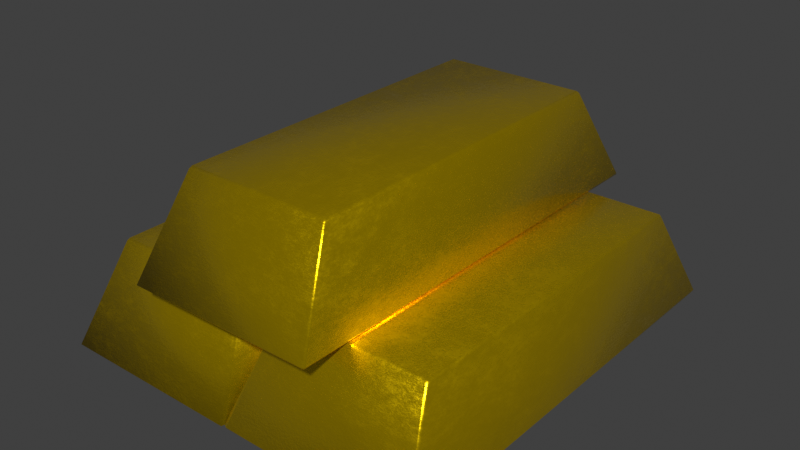 # Source: gold_bar.blend  (saved by Blender 3.6.13; exported with 4.5.12 LTS)
import bpy
from mathutils import Matrix  # noqa: F401  (used for matrix-valued properties, if any)

bpy.ops.wm.read_factory_settings(use_empty=True)
scene = bpy.context.scene
scene.name = 'Scene'

# ---- collections
col_collection = bpy.data.collections.new('Collection'); scene.collection.children.link(col_collection)

# ---- images (referenced by path relative to the original .blend; pixels are not part of the script)
import os
ASSET_DIR = os.environ.get("B2B_ASSET_DIR", "")  # directory of the original .blend (textures are referenced by path, not embedded)
HERE = os.path.dirname(os.path.abspath(__file__))  # packed textures are extracted next to this script under _unpacked/

def load_image(name, relpath, width, height, colorspace="sRGB"):
    """Load a texture the original file referenced (path relative to the .blend, or extracted next to this script)."""
    p = next((c for c in (os.path.join(HERE, relpath), os.path.join(ASSET_DIR, relpath)) if relpath and os.path.exists(c)), "")
    if p:
        img = bpy.data.images.load(p, check_existing=True)
        img.name = name
    else:  # same state as the original file: an image datablock whose file is absent (Cycles renders it pink)
        img = bpy.data.images.new(name, width, height)
        img.source = "FILE"
        img.filepath = "//" + (relpath or name)
    img.colorspace_settings.name = colorspace
    return img
img_gold_bar_png = load_image('gold-bar.png', 'gold-bar.png', 1024, 1024, 'Non-Color')

# ---- materials (node trees are filled in below, after node groups)
mat_gold = bpy.data.materials.new('Gold')
mat_gold.alpha_threshold = 0.0
mat_gold.roughness = 0.5
mat_gold.line_color = (0.0, 0.0, 0.0, 1.0)

# ---- material node trees
mat_gold.use_nodes = True; mat_gold.node_tree.nodes.clear()
_N = mat_gold.node_tree.nodes; _L = mat_gold.node_tree.links
n0 = _N.new('ShaderNodeOutputMaterial'); n0.name = 'Material Output'; n0.location = (555, 319)
n1 = _N.new('ShaderNodeBsdfPrincipled'); n1.name = 'Principled BSDF'; n1.location = (265, 319)
n1.inputs[0].default_value = (1.0, 0.6795, 0.0, 1.0)
n1.inputs[1].default_value = 0.85
n1.inputs[3].default_value = 1.45
n2 = _N.new('ShaderNodeBump'); n2.name = 'Bump.002'; n2.location = (75, 319)
n2.invert = True
n2.inputs[1].default_value = 1.0
n2.inputs[2].default_value = 1.0
n3 = _N.new('ShaderNodeBump'); n3.name = 'Bump.003'; n3.location = (-215, -8)
n3.inputs[0].default_value = 0.05
n3.inputs[1].default_value = 1.0
n3.inputs[2].default_value = 1.0
n4 = _N.new('ShaderNodeTexNoise'); n4.name = 'Noise Texture'; n4.location = (-695, 319)
n4.inputs[2].default_value = 0.1
n4.inputs[3].default_value = 15.0
n4.inputs[4].default_value = 1.0
n5 = _N.new('ShaderNodeValToRGB'); n5.name = 'Color Ramp'; n5.location = (-505, 319)
while len(n5.color_ramp.elements) > 1: n5.color_ramp.elements.remove(n5.color_ramp.elements[-1])
n5.color_ramp.elements[0].position = 0.2; n5.color_ramp.elements[0].color = (1.0, 1.0, 1.0, 1.0)
_e = n5.color_ramp.elements.new(0.6); _e.color = (0.0, 0.0, 0.0, 1.0)
n6 = _N.new('ShaderNodeTexImage'); n6.name = 'Image Texture'; n6.location = (-215, 319)
n6.image = img_gold_bar_png
_L.new(n1.outputs[0], n0.inputs[0])
_L.new(n6.outputs[0], n2.inputs[3])
_L.new(n4.outputs[1], n5.inputs[0])
_L.new(n5.outputs[0], n3.inputs[3])
_L.new(n5.outputs[0], n1.inputs[2])
_L.new(n2.outputs[0], n1.inputs[5])
_L.new(n3.outputs[0], n2.inputs[4])
n0.is_active_output = True

# ---- world
world_world = bpy.data.worlds.new('World'); scene.world = world_world
world_world.use_nodes = True; world_world.node_tree.nodes.clear()
_N = world_world.node_tree.nodes; _L = world_world.node_tree.links
n0 = _N.new('ShaderNodeOutputWorld'); n0.name = 'World Output'; n0.location = (300, 300)
n1 = _N.new('ShaderNodeBackground'); n1.name = 'Background'; n1.location = (10, 300)
n1.inputs[0].default_value = (0.05088, 0.05088, 0.05088, 1.0)
_L.new(n1.outputs[0], n0.inputs[0])
n0.is_active_output = True
world_world.color = (0.05088, 0.05088, 0.05088)
world_world.use_sun_shadow = False
world_world.sun_shadow_jitter_overblur = 0.0

# ---- meshes
me_cube_013 = bpy.data.meshes.new('Cube.013')
me_cube_013.from_pydata([(0.02671, 0.06428, 0.04236), (0.02653, 0.06281, 0.04325), (0.02775, 0.0632, 0.04227), (0.03433, 0.08197, 0.008417), (0.03533, 0.08081, 0.008506), (0.03502, 0.08132, 0.007677), (0.02653, -0.06304, 0.04325), (0.02671, -0.0645, 0.04236), (0.02757, -0.06391, 0.04241), (0.03433, -0.0822, 0.008417), (0.03455, -0.08166, 0.00753), (0.0352, -0.08159, 0.008478), (-0.02672, 0.06428, 0.04236), (-0.02776, 0.0632, 0.04227), (-0.02655, 0.06281, 0.04325), (-0.03535, 0.08081, 0.008506), (-0.03446, 0.0821, 0.007958), (-0.03504, 0.08132, 0.007677), (-0.02776, -0.06343, 0.04227), (-0.02721, -0.0643, 0.04244), (-0.02707, -0.06316, 0.04311), (-0.03535, -0.08103, 0.008506), (-0.03499, -0.082, 0.007776), (-0.00863, 0.06428, 0.006403), (-0.00881, 0.06281, 0.007289), (-0.007591, 0.0632, 0.006314), (-0.000318, 0.08132, -0.02828), (-0.0008975, 0.0821, -0.028), (-0.007591, -0.06343, 0.006314), (-0.00863, -0.0645, 0.006403), (-0.008274, -0.06365, 0.007056), (-0.0001406, -0.08159, -0.02748), (-0.0008975, -0.08233, -0.028), (-0.06311, 0.0632, 0.006314), (-0.06255, 0.06407, 0.006479), (-0.06241, 0.06294, 0.007145), (-0.07069, 0.08081, -0.02746), (-0.0698, 0.0821, -0.028), (-0.07038, 0.08132, -0.02828), (-0.06311, -0.06343, 0.006314), (-0.06255, -0.0643, 0.006479), (-0.06241, -0.06316, 0.007145), (-0.07069, -0.08103, -0.02746), (-0.07033, -0.082, -0.02819), (0.06205, 0.06428, 0.006403), (0.06309, 0.0632, 0.006314), (0.06239, 0.06294, 0.007145), (0.07067, 0.08081, -0.02746), (0.07036, 0.08132, -0.02828), (0.06978, 0.0821, -0.028), (0.06309, -0.06343, 0.006314), (0.06205, -0.0645, 0.006403), (0.06239, -0.06316, 0.007145), (0.07054, -0.08159, -0.02748), (0.06978, -0.08233, -0.028), (0.008616, 0.06428, 0.006403), (0.007577, 0.0632, 0.006314), (0.008274, 0.06294, 0.007145), (-7.103e-06, 0.08081, -0.02746), (0.0007738, 0.08144, -0.02843), (0.0004933, 0.08179, -0.02752), (0.007577, -0.06343, 0.006314), (0.008616, -0.0645, 0.006403), (0.00826, -0.06365, 0.007056), (0.0007738, -0.08166, -0.02843), (0.0009926, -0.0822, -0.02754)], [], [(17, 5, 10, 22), (21, 18, 13, 15), (9, 7, 19, 22), (1, 14, 20, 6), (4, 2, 8, 11), (0, 1, 2), (6, 7, 8), (11, 9, 10), (12, 13, 14), (20, 18, 19), (17, 22, 15), (15, 22, 21), (5, 17, 3), (3, 17, 16), (2, 4, 5), (2, 5, 3, 0), (22, 19, 18, 21), (7, 9, 11, 8), (12, 16, 17), (12, 17, 15, 13), (6, 20, 19, 7), (1, 6, 8, 2), (22, 10, 9), (20, 14, 13, 18), (14, 1, 0, 12), (10, 5, 4, 11), (16, 12, 0, 3), (38, 26, 32, 43), (42, 39, 33, 36), (32, 29, 40, 43), (24, 35, 41, 30), (58, 25, 28, 31), (23, 24, 25), (28, 30, 29), (33, 35, 34), (41, 39, 40), (38, 43, 36), (36, 43, 42), (26, 38, 37, 27), (25, 58, 26), (25, 26, 23), (23, 26, 27), (43, 40, 39), (43, 39, 42), (29, 32, 31, 28), (34, 37, 38), (34, 38, 36, 33), (30, 41, 40, 29), (24, 30, 28, 25), (41, 35, 33, 39), (35, 24, 23, 34), (32, 26, 31), (31, 26, 58), (37, 34, 23, 27), (59, 48, 54, 64), (31, 61, 56, 58), (54, 51, 62, 65), (46, 57, 63, 52), (47, 45, 50, 53), (44, 46, 45), (50, 52, 51), (55, 56, 57), (60, 59, 26), (61, 62, 63), (65, 31, 64), (59, 64, 31, 26), (48, 59, 49), (49, 59, 60), (45, 47, 48), (45, 48, 44), (44, 48, 49), (65, 62, 31), (31, 62, 61), (51, 54, 53, 50), (55, 60, 26, 56), (56, 26, 58), (52, 63, 62, 51), (46, 52, 50, 45), (64, 54, 65), (63, 57, 56, 61), (57, 46, 44, 55), (54, 48, 53), (53, 48, 47), (60, 55, 44, 49)])
me_cube_013.polygons.foreach_set('use_smooth', [True] * 84)
_uv = me_cube_013.uv_layers.new(name='UVMap')
_uv.uv.foreach_set('vector', [0.1116, 0.4066, 0.2758, 0.4066, 0.2748, 0.7829, 0.1119, 0.7835, 0.4626, 0.01118, 0.5281, 0.05242, 0.5281, 0.3491, 0.4625, 0.3904, 0.5168, 0.7476, 0.6066, 0.7646, 0.6078, 0.8903, 0.5168, 0.9092, 0.8639, 0.4084, 0.9882, 0.4084, 0.9895, 0.7036, 0.8639, 0.7033, 0.3587, 0.01012, 0.4398, 0.05138, 0.4401, 0.3492, 0.3586, 0.3906, 0.314, 0.703, 0.3113, 0.7008, 0.314, 0.6995, 0.8639, 0.7033, 0.8634, 0.7068, 0.8614, 0.7054, 0.3361, 0.7001, 0.3361, 0.7026, 0.3338, 0.7016, 0.4193, 0.6575, 0.417, 0.6549, 0.4204, 0.6538, 0.9895, 0.7036, 0.9911, 0.7042, 0.9898, 0.7063, 0.4605, 0.3916, 0.4607, 0.008914, 0.4625, 0.3904, 0.4625, 0.3904, 0.4607, 0.008914, 0.4626, 0.01118, 0.3137, 0.5705, 0.3137, 0.4066, 0.316, 0.5689, 0.3357, 0.4066, 0.3357, 0.5691, 0.3338, 0.5677, 0.2947, 0.5885, 0.2959, 0.6794, 0.2947, 0.6816, 0.3087, 0.7449, 0.3087, 0.8379, 0.3064, 0.8368, 0.3062, 0.7454, 0.5168, 0.9092, 0.6078, 0.8903, 0.6085, 0.8918, 0.5194, 0.9102, 0.6066, 0.7646, 0.5168, 0.7476, 0.5176, 0.7457, 0.6074, 0.7627, 0.4193, 0.6575, 0.3586, 0.727, 0.3568, 0.7255, 0.4193, 0.6575, 0.3568, 0.7255, 0.3574, 0.7233, 0.417, 0.6549, 0.8639, 0.7033, 0.9895, 0.7036, 0.9898, 0.7063, 0.8634, 0.7068, 0.4426, 0.05229, 0.4426, 0.3472, 0.4401, 0.3492, 0.4398, 0.05138, 0.4426, 0.5698, 0.4426, 0.7111, 0.4402, 0.7108, 0.3594, 0.4086, 0.4204, 0.6538, 0.417, 0.6549, 0.3568, 0.4086, 0.9735, 0.02808, 0.9727, 0.1521, 0.9692, 0.1524, 0.9701, 0.02749, 0.3568, 0.3908, 0.357, 0.008914, 0.3587, 0.01012, 0.3586, 0.3906, 0.8794, 0.008914, 0.9701, 0.02749, 0.9692, 0.1524, 0.8794, 0.1697, 0.008914, 0.01083, 0.1731, 0.01094, 0.1716, 0.3886, 0.008914, 0.3878, 0.5481, 0.01118, 0.6136, 0.05242, 0.6136, 0.3491, 0.548, 0.3904, 0.3266, 0.7465, 0.4173, 0.7644, 0.4177, 0.8901, 0.3266, 0.9085, 0.7177, 0.4119, 0.8433, 0.4114, 0.8436, 0.7069, 0.7168, 0.7082, 0.7152, 0.3894, 0.6343, 0.3478, 0.6356, 0.05109, 0.7169, 0.008914, 0.7173, 0.4084, 0.7177, 0.4119, 0.7148, 0.411, 0.6356, 0.05109, 0.6336, 0.05057, 0.6349, 0.04856, 0.6061, 0.6557, 0.6085, 0.6546, 0.6077, 0.6575, 0.3338, 0.7205, 0.3355, 0.7205, 0.335, 0.7228, 0.5459, 0.3916, 0.5462, 0.008914, 0.548, 0.3904, 0.548, 0.3904, 0.5462, 0.008914, 0.5481, 0.01118, 0.1731, 0.01094, 0.008914, 0.01083, 0.01027, 0.008914, 0.1717, 0.009026, 0.443, 0.7289, 0.443, 0.8199, 0.4418, 0.822, 0.443, 0.7289, 0.4418, 0.822, 0.4402, 0.7294, 0.4868, 0.7451, 0.4868, 0.8377, 0.4847, 0.8376, 0.3266, 0.9085, 0.4177, 0.8901, 0.4184, 0.8916, 0.3266, 0.9085, 0.4184, 0.8916, 0.3291, 0.9094, 0.4173, 0.7644, 0.3266, 0.7465, 0.3285, 0.7449, 0.4184, 0.7622, 0.6077, 0.6575, 0.5477, 0.7278, 0.5459, 0.7263, 0.6077, 0.6575, 0.5459, 0.7263, 0.5466, 0.7241, 0.6061, 0.6557, 0.4196, 0.7637, 0.4204, 0.8899, 0.4177, 0.8901, 0.4173, 0.7644, 0.6314, 0.3469, 0.6336, 0.05057, 0.6356, 0.05109, 0.6343, 0.3478, 0.5486, 0.4094, 0.6085, 0.6546, 0.6061, 0.6557, 0.5459, 0.4094, 0.8433, 0.4114, 0.7177, 0.4119, 0.7173, 0.4084, 0.8436, 0.4088, 0.1716, 0.3886, 0.1731, 0.01094, 0.1734, 0.3867, 0.7169, 0.008914, 0.7169, 0.3906, 0.7152, 0.3894, 0.1116, 0.8014, 0.2028, 0.8182, 0.2024, 0.9442, 0.1116, 0.9624, 0.1756, 0.01074, 0.3387, 0.01106, 0.3372, 0.3887, 0.1755, 0.3873, 0.6315, 0.4084, 0.697, 0.451, 0.697, 0.7477, 0.6314, 0.7889, 0.7148, 0.7277, 0.8055, 0.7461, 0.8046, 0.8707, 0.7148, 0.888, 0.7347, 0.01205, 0.8616, 0.01205, 0.8616, 0.3086, 0.7347, 0.3075, 0.09207, 0.787, 0.01117, 0.7454, 0.01252, 0.4487, 0.0938, 0.4066, 0.3338, 0.5897, 0.3353, 0.5869, 0.3365, 0.5892, 0.01252, 0.4487, 0.01026, 0.4493, 0.0118, 0.4462, 0.5281, 0.659, 0.5258, 0.6563, 0.5281, 0.6553, 0.2959, 0.4085, 0.2936, 0.4091, 0.2938, 0.4066, 0.8056, 0.8733, 0.8046, 0.8707, 0.8069, 0.8716, 0.4402, 0.4116, 0.4406, 0.4086, 0.4426, 0.411, 0.1756, 0.01074, 0.1755, 0.3873, 0.1734, 0.3867, 0.1731, 0.01094, 0.3387, 0.01106, 0.1756, 0.01074, 0.3373, 0.009141, 0.2959, 0.5706, 0.2936, 0.4091, 0.2959, 0.4085, 0.3365, 0.5892, 0.3365, 0.6802, 0.3354, 0.6823, 0.3365, 0.5892, 0.3354, 0.6823, 0.3338, 0.5897, 0.4669, 0.7451, 0.4669, 0.8377, 0.4648, 0.8376, 0.7148, 0.888, 0.8046, 0.8707, 0.7156, 0.8907, 0.7156, 0.8907, 0.8046, 0.8707, 0.8056, 0.8733, 0.8055, 0.7461, 0.7148, 0.7277, 0.7168, 0.726, 0.8065, 0.7439, 0.5281, 0.659, 0.4676, 0.7273, 0.4648, 0.7267, 0.5258, 0.6563, 0.314, 0.5883, 0.314, 0.6816, 0.3137, 0.6793, 0.8085, 0.7455, 0.8069, 0.8716, 0.8046, 0.8707, 0.8055, 0.7461, 0.008914, 0.7448, 0.01026, 0.4493, 0.01252, 0.4487, 0.01117, 0.7454, 0.4426, 0.411, 0.4426, 0.552, 0.4402, 0.4116, 0.467, 0.4094, 0.5281, 0.6553, 0.5258, 0.6563, 0.4648, 0.4103, 0.8616, 0.01205, 0.7347, 0.01205, 0.7355, 0.008914, 0.8608, 0.008914, 0.3372, 0.3887, 0.3387, 0.01106, 0.339, 0.3868, 0.0938, 0.4066, 0.0938, 0.7883, 0.09207, 0.787, 0.8264, 0.726, 0.9159, 0.7441, 0.917, 0.869, 0.8264, 0.8879])
me_cube_013.materials.append(mat_gold)
me_cube_013.use_mirror_vertex_groups = False
me_cube_013.update()

# ---- objects
ob_gold_bar = bpy.data.objects.new('gold_bar', me_cube_013)

# ---- transforms, parenting, visibility, modifiers, constraints
ob_gold_bar.location = (7.099e-06, 0.0001135, 0.02994)
ob_gold_bar.lock_rotations_4d = False
ob_gold_bar.empty_display_type = 'ARROWS'
ob_gold_bar.lineart.crease_threshold = 0.0

# ---- collection membership
col_collection.objects.link(ob_gold_bar)

# ---- scene / render settings (as saved in the file)
scene.frame_start = 1; scene.frame_end = 250; scene.frame_set(0)
scene.render.engine = 'CYCLES'
scene.cycles.sampling_pattern = 'TABULATED_SOBOL'
scene.view_settings.view_transform = 'Standard'
bpy.context.view_layer.update()

# ---- added for rendering (the .blend has no active camera and no usable light): camera, sun
cam_auto = bpy.data.cameras.new('AutoCamera')
cam_auto.lens = 50.0
cam_auto.sensor_width = 36.0
cam_auto.clip_end = 1000.0
ob_auto_camera = bpy.data.objects.new('AutoCamera', cam_auto)
scene.collection.objects.link(ob_auto_camera)
ob_auto_camera.location = (0.211307, -0.253569, 0.206392)
ob_auto_camera.rotation_euler = (1.09748, -7.21219e-08, 0.694738)
scene.camera = ob_auto_camera
light_auto_sun = bpy.data.lights.new('AutoSun', 'SUN')
light_auto_sun.energy = 3.0
light_auto_sun.angle = 0.0523599
ob_auto_sun = bpy.data.objects.new('AutoSun', light_auto_sun)
scene.collection.objects.link(ob_auto_sun)
ob_auto_sun.rotation_euler = (0.872665, 0.174533, 0.523599)
bpy.context.view_layer.update()
